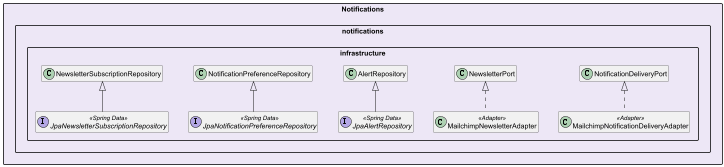

The diagram above was rendered by PlantUML. Its source (embedded in the PNG):
@startuml EdgeWatch_Notifications_Infrastructure
skinparam packageStyle rectangle
skinparam classAttributeIconSize 0
skinparam linetype ortho
skinparam nodesep 40
skinparam ranksep 60
hide empty members



package "Notifications" #EDE7F6 {

    package "notifications.infrastructure" {
        class MailchimpNotificationDeliveryAdapter <<Adapter>>
        class MailchimpNewsletterAdapter <<Adapter>>
        NotificationDeliveryPort <|.. MailchimpNotificationDeliveryAdapter
        NewsletterPort <|.. MailchimpNewsletterAdapter

        interface JpaAlertRepository <<Spring Data>>
        interface JpaNotificationPreferenceRepository <<Spring Data>>
        interface JpaNewsletterSubscriptionRepository <<Spring Data>>
        AlertRepository <|-- JpaAlertRepository
        NotificationPreferenceRepository <|-- JpaNotificationPreferenceRepository
        NewsletterSubscriptionRepository <|-- JpaNewsletterSubscriptionRepository
    }

}

@enduml